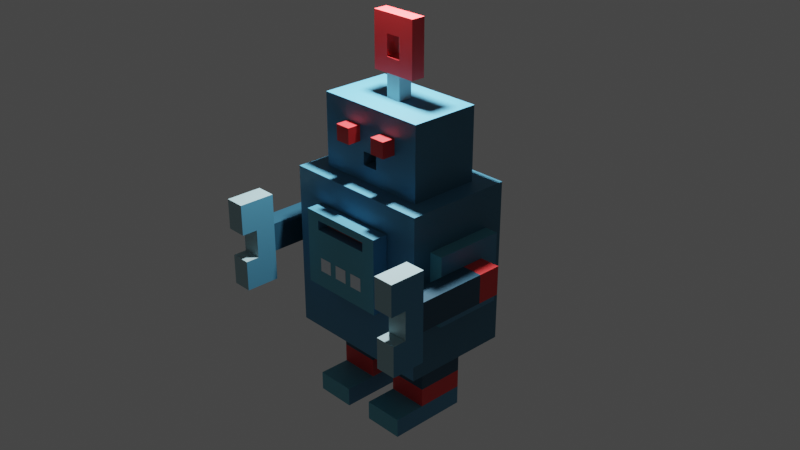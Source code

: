 # Source: Robot.blend  (saved by Blender 3.4.6; exported with 4.5.12 LTS)
import bpy
from mathutils import Matrix  # noqa: F401  (used for matrix-valued properties, if any)

bpy.ops.wm.read_factory_settings(use_empty=True)
scene = bpy.context.scene
scene.name = 'Scene'

# ---- collections
col_collection = bpy.data.collections.new('Collection'); scene.collection.children.link(col_collection)
col_robot = bpy.data.collections.new('Robot'); scene.collection.children.link(col_robot)
col_arms = bpy.data.collections.new('Arms'); scene.collection.children.link(col_arms)

# ---- materials (node trees are filled in below, after node groups)
mat_material_005 = bpy.data.materials.new('Material.005')
mat_material_005.use_transparent_shadow = False
mat_material_002 = bpy.data.materials.new('Material.002')
mat_material_002.use_transparent_shadow = False
mat_material_003 = bpy.data.materials.new('Material.003')
mat_material_003.use_transparent_shadow = False
mat_material_008 = bpy.data.materials.new('Material.008')
mat_material_008.use_transparent_shadow = False
mat_material_007 = bpy.data.materials.new('Material.007')
mat_material_007.use_transparent_shadow = False
mat_material_006 = bpy.data.materials.new('Material.006')
mat_material_006.use_transparent_shadow = False
mat_material_001 = bpy.data.materials.new('Material.001')
mat_material_001.use_transparent_shadow = False
mat_material_004 = bpy.data.materials.new('Material.004')
mat_material_004.use_transparent_shadow = False
mat_material_009 = bpy.data.materials.new('Material.009')
mat_material_009.use_transparent_shadow = False

# ---- material node trees
mat_material_005.use_nodes = True; mat_material_005.node_tree.nodes.clear()
_N = mat_material_005.node_tree.nodes; _L = mat_material_005.node_tree.links
n0 = _N.new('ShaderNodeBsdfPrincipled'); n0.name = 'Principled BSDF'; n0.location = (10, 300)
n0.distribution = 'GGX'
n0.subsurface_method = 'RANDOM_WALK_SKIN'
n0.inputs[0].default_value = (0.7529, 0.0331, 0.0356, 1.0)
n0.inputs[3].default_value = 1.45
n0.inputs[27].default_value = (0.0, 0.0, 0.0, 1.0)
n0.inputs[28].default_value = 1.0
n1 = _N.new('ShaderNodeOutputMaterial'); n1.name = 'Material Output'; n1.location = (300, 300)
_L.new(n0.outputs[0], n1.inputs[0])
n1.is_active_output = True
mat_material_002.use_nodes = True; mat_material_002.node_tree.nodes.clear()
_N = mat_material_002.node_tree.nodes; _L = mat_material_002.node_tree.links
n0 = _N.new('ShaderNodeBsdfPrincipled'); n0.name = 'Principled BSDF'; n0.location = (10, 300)
n0.distribution = 'GGX'
n0.subsurface_method = 'RANDOM_WALK_SKIN'
n0.inputs[0].default_value = (0.06848, 0.2582, 0.4072, 1.0)
n0.inputs[3].default_value = 1.45
n0.inputs[27].default_value = (0.0, 0.0, 0.0, 1.0)
n0.inputs[28].default_value = 1.0
n1 = _N.new('ShaderNodeOutputMaterial'); n1.name = 'Material Output'; n1.location = (300, 300)
_L.new(n0.outputs[0], n1.inputs[0])
n1.is_active_output = True
mat_material_003.use_nodes = True; mat_material_003.node_tree.nodes.clear()
_N = mat_material_003.node_tree.nodes; _L = mat_material_003.node_tree.links
n0 = _N.new('ShaderNodeBsdfPrincipled'); n0.name = 'Principled BSDF'; n0.location = (10, 300)
n0.distribution = 'GGX'
n0.subsurface_method = 'RANDOM_WALK_SKIN'
n0.inputs[0].default_value = (0.3372, 0.5149, 0.5583, 1.0)
n0.inputs[3].default_value = 1.45
n0.inputs[27].default_value = (0.0, 0.0, 0.0, 1.0)
n0.inputs[28].default_value = 1.0
n1 = _N.new('ShaderNodeOutputMaterial'); n1.name = 'Material Output'; n1.location = (300, 300)
_L.new(n0.outputs[0], n1.inputs[0])
n1.is_active_output = True
mat_material_008.use_nodes = True; mat_material_008.node_tree.nodes.clear()
_N = mat_material_008.node_tree.nodes; _L = mat_material_008.node_tree.links
n0 = _N.new('ShaderNodeBsdfPrincipled'); n0.name = 'Principled BSDF'; n0.location = (10, 300)
n0.distribution = 'GGX'
n0.subsurface_method = 'RANDOM_WALK_SKIN'
n0.inputs[0].default_value = (0.04374, 0.1714, 0.2623, 1.0)
n0.inputs[3].default_value = 1.45
n0.inputs[27].default_value = (0.0, 0.0, 0.0, 1.0)
n0.inputs[28].default_value = 1.0
n1 = _N.new('ShaderNodeOutputMaterial'); n1.name = 'Material Output'; n1.location = (300, 300)
_L.new(n0.outputs[0], n1.inputs[0])
n1.is_active_output = True
mat_material_007.use_nodes = True; mat_material_007.node_tree.nodes.clear()
_N = mat_material_007.node_tree.nodes; _L = mat_material_007.node_tree.links
n0 = _N.new('ShaderNodeBsdfPrincipled'); n0.name = 'Principled BSDF'; n0.location = (10, 300)
n0.distribution = 'GGX'
n0.subsurface_method = 'RANDOM_WALK_SKIN'
n0.inputs[0].default_value = (0.1046, 0.402, 0.4969, 1.0)
n0.inputs[3].default_value = 1.45
n0.inputs[27].default_value = (0.0, 0.0, 0.0, 1.0)
n0.inputs[28].default_value = 1.0
n1 = _N.new('ShaderNodeOutputMaterial'); n1.name = 'Material Output'; n1.location = (300, 300)
_L.new(n0.outputs[0], n1.inputs[0])
n1.is_active_output = True
mat_material_006.use_nodes = True; mat_material_006.node_tree.nodes.clear()
_N = mat_material_006.node_tree.nodes; _L = mat_material_006.node_tree.links
n0 = _N.new('ShaderNodeBsdfPrincipled'); n0.name = 'Principled BSDF'; n0.location = (10, 300)
n0.distribution = 'GGX'
n0.subsurface_method = 'RANDOM_WALK_SKIN'
n0.inputs[0].default_value = (0.06848, 0.2582, 0.4072, 1.0)
n0.inputs[3].default_value = 1.45
n0.inputs[27].default_value = (0.0, 0.0, 0.0, 1.0)
n0.inputs[28].default_value = 1.0
n1 = _N.new('ShaderNodeOutputMaterial'); n1.name = 'Material Output'; n1.location = (300, 300)
_L.new(n0.outputs[0], n1.inputs[0])
n1.is_active_output = True
mat_material_001.use_nodes = True; mat_material_001.node_tree.nodes.clear()
_N = mat_material_001.node_tree.nodes; _L = mat_material_001.node_tree.links
n0 = _N.new('ShaderNodeBsdfPrincipled'); n0.name = 'Principled BSDF'; n0.location = (10, 300)
n0.distribution = 'GGX'
n0.subsurface_method = 'RANDOM_WALK_SKIN'
n0.inputs[0].default_value = (0.016, 0.08022, 0.1356, 1.0)
n0.inputs[3].default_value = 1.45
n0.inputs[27].default_value = (0.0, 0.0, 0.0, 1.0)
n0.inputs[28].default_value = 1.0
n1 = _N.new('ShaderNodeOutputMaterial'); n1.name = 'Material Output'; n1.location = (300, 300)
_L.new(n0.outputs[0], n1.inputs[0])
n1.is_active_output = True
mat_material_004.use_nodes = True; mat_material_004.node_tree.nodes.clear()
_N = mat_material_004.node_tree.nodes; _L = mat_material_004.node_tree.links
n0 = _N.new('ShaderNodeBsdfPrincipled'); n0.name = 'Principled BSDF'; n0.location = (10, 300)
n0.distribution = 'GGX'
n0.subsurface_method = 'RANDOM_WALK_SKIN'
n0.inputs[0].default_value = (0.3372, 0.5149, 0.5583, 1.0)
n0.inputs[3].default_value = 1.45
n0.inputs[27].default_value = (0.0, 0.0, 0.0, 1.0)
n0.inputs[28].default_value = 1.0
n1 = _N.new('ShaderNodeOutputMaterial'); n1.name = 'Material Output'; n1.location = (300, 300)
_L.new(n0.outputs[0], n1.inputs[0])
n1.is_active_output = True
mat_material_009.use_nodes = True; mat_material_009.node_tree.nodes.clear()
_N = mat_material_009.node_tree.nodes; _L = mat_material_009.node_tree.links
n0 = _N.new('ShaderNodeBsdfPrincipled'); n0.name = 'Principled BSDF'; n0.location = (10, 300)
n0.distribution = 'GGX'
n0.subsurface_method = 'RANDOM_WALK_SKIN'
n0.inputs[3].default_value = 1.45
n0.inputs[27].default_value = (0.0, 0.0, 0.0, 1.0)
n0.inputs[28].default_value = 1.0
n1 = _N.new('ShaderNodeOutputMaterial'); n1.name = 'Material Output'; n1.location = (300, 300)
_L.new(n0.outputs[0], n1.inputs[0])
n1.is_active_output = True

# ---- world
world_world = bpy.data.worlds.new('World'); scene.world = world_world
world_world.use_nodes = True; world_world.node_tree.nodes.clear()
_N = world_world.node_tree.nodes; _L = world_world.node_tree.links
n0 = _N.new('ShaderNodeOutputWorld'); n0.name = 'World Output'; n0.location = (300, 300)
n1 = _N.new('ShaderNodeBackground'); n1.name = 'Background'; n1.location = (10, 300)
n1.inputs[0].default_value = (0.05088, 0.05088, 0.05088, 1.0)
_L.new(n1.outputs[0], n0.inputs[0])
n0.is_active_output = True
world_world.color = (0.05088, 0.05088, 0.05088)
world_world.use_sun_shadow = False
world_world.sun_shadow_jitter_overblur = 0.0

# ---- cameras
cam_camera = bpy.data.cameras.new('Camera')
cam_camera.clip_end = 100.0
cam_camera.ortho_scale = 7.314

# ---- lights
light_light = bpy.data.lights.new('Light', 'POINT')
light_light.transmission_factor = 0.0
light_light.energy = 1000.0
light_light.shadow_soft_size = 0.1
light_light.shadow_maximum_resolution = 0.006
light_light.use_absolute_resolution = True

# ---- meshes
me_cube = bpy.data.meshes.new('Cube')
me_cube.from_pydata([(0.1355, 0.2014, 1.0), (1.0, 1.0, -1.0), (0.1355, -0.2014, 1.0), (0.1408, -1.0, -0.5422), (-0.1355, 0.2014, 1.0), (-1.0, 1.0, -1.0), (-0.1355, -0.2014, 1.0), (-0.1408, -1.0, -0.5422), (0.1408, -1.0, -0.1806), (-0.1408, -1.0, -0.1806), (1.0, 1.0, 1.0), (-1.0, 1.0, 1.0), (0.1355, -0.2014, 1.622), (-0.1355, -0.2014, 1.622), (0.1355, 0.2014, 1.622), (-0.1355, 0.2014, 1.622), (0.1355, -0.2014, 1.622), (-0.1355, -0.2014, 1.622), (0.1355, 0.2014, 1.622), (-0.1355, 0.2014, 1.622), (0.409, -0.2014, 1.622), (0.1381, -0.2014, 1.622), (0.409, 0.2014, 1.622), (0.1381, 0.2014, 1.622), (-0.4119, -0.2014, 1.622), (-0.4119, 0.2014, 1.622), (-0.1383, -0.2014, 1.622), (-0.1383, 0.2014, 1.622), (0.1355, 0.2014, 2.027), (0.1355, -0.2014, 2.027), (-0.1355, -0.2014, 2.027), (-0.1355, 0.2014, 2.027), (0.409, 0.2014, 2.027), (0.409, -0.2014, 2.027), (0.1381, -0.2014, 2.027), (0.1381, 0.2014, 2.027), (-0.4119, -0.2014, 2.027), (-0.4119, 0.2014, 2.027), (-0.1383, -0.2014, 2.027), (-0.1383, 0.2014, 2.027), (0.1355, 0.2014, 2.59), (0.1355, -0.2014, 2.59), (-0.1355, -0.2014, 2.59), (-0.1355, 0.2014, 2.59), (0.409, 0.2014, 2.59), (0.409, -0.2014, 2.59), (-0.4119, -0.2014, 2.59), (-0.4119, 0.2014, 2.59), (0.1355, 0.2014, 3.1), (0.1355, -0.2014, 3.1), (-0.1355, -0.2014, 3.1), (-0.1355, 0.2014, 3.1), (0.409, 0.2014, 3.1), (0.409, -0.2014, 3.1), (-0.4119, -0.2014, 3.1), (-0.4119, 0.2014, 3.1), (-1.0, -1.0, -1.0), (-1.0, -1.0, 1.0), (1.0, -1.0, 1.0), (1.0, -1.0, -1.0), (-0.1408, -0.569, -0.5422), (-0.1408, -0.569, -0.1806), (0.1408, -0.569, -0.1806), (0.1408, -0.569, -0.5422)], [], [(4, 6, 13, 15), (8, 9, 61, 62), (56, 57, 11, 5), (5, 1, 59, 56), (1, 10, 58, 59), (5, 11, 10, 1), (58, 10, 11, 57), (14, 15, 19, 18), (6, 2, 12, 13), (0, 4, 15, 14), (2, 0, 14, 12), (18, 19, 23, 22), (12, 14, 18, 16), (15, 13, 17, 19), (13, 12, 16, 17), (22, 23, 21, 20), (26, 21, 34, 38), (17, 21, 26, 24), (17, 16, 20, 21), (25, 24, 26, 27), (18, 22, 32, 28), (23, 19, 25, 27), (23, 27, 39, 35), (37, 31, 43, 47), (31, 30, 42, 43), (34, 35, 39, 38), (21, 23, 35, 34), (27, 26, 38, 39), (20, 16, 29, 33), (17, 24, 36, 30), (16, 18, 28, 29), (25, 19, 31, 37), (19, 17, 30, 31), (22, 20, 33, 32), (24, 25, 37, 36), (42, 46, 54, 50), (43, 42, 50, 51), (36, 37, 47, 46), (28, 32, 44, 40), (32, 33, 45, 44), (29, 28, 40, 41), (30, 36, 46, 42), (33, 29, 41, 45), (49, 48, 52, 53), (51, 50, 54, 55), (45, 41, 49, 53), (44, 45, 53, 52), (41, 40, 48, 49), (47, 43, 51, 55), (46, 47, 55, 54), (40, 44, 52, 48), (42, 41, 49, 50), (49, 48, 51, 50), (51, 48, 40, 43), (40, 41, 42, 43), (7, 9, 57, 56), (8, 3, 59, 58), (9, 8, 58, 57), (3, 7, 56, 59), (63, 62, 61, 60), (9, 7, 60, 61), (7, 3, 63, 60), (3, 8, 62, 63)])
me_cube.polygons.foreach_set('material_index', [2, 3, 3, 0, 3, 1, 1, 0, 2, 2, 2, 0, 0, 0, 0, 0, 0, 0, 0, 0, 0, 0, 0, 0, 0, 0, 0, 0, 0, 0, 0, 0, 0, 0, 0, 0, 0, 0, 0, 0, 0, 0, 0, 0, 0, 0, 0, 0, 0, 0, 0, 0, 0, 0, 0, 1, 1, 1, 1, 3, 3, 3, 3])
_uv = me_cube.uv_layers.new(name='UVMap')
_uv.uv.foreach_set('vector', [0.7752, 0.5998, 0.7752, 0.6502, 0.7752, 0.6502, 0.7752, 0.5998, 0.5275, 0.8475, 0.5275, 0.9025, 0.5275, 0.9025, 0.5275, 0.8475, 0.375, 0.0, 0.625, 0.0, 0.625, 0.25, 0.375, 0.25, 0.125, 0.5, 0.375, 0.5, 0.375, 0.75, 0.125, 0.75, 0.375, 0.5, 0.625, 0.5, 0.625, 0.75, 0.375, 0.75, 0.375, 0.25, 0.625, 0.25, 0.625, 0.5, 0.375, 0.5, 0.625, 0.75, 0.625, 0.5, 0.625, 0.25, 0.625, 0.0, 0.7248, 0.5998, 0.7752, 0.5998, 0.7752, 0.5998, 0.7248, 0.5998, 0.7752, 0.6502, 0.7248, 0.6502, 0.7248, 0.6502, 0.7752, 0.6502, 0.7248, 0.5998, 0.7752, 0.5998, 0.7752, 0.5998, 0.7248, 0.5998, 0.7248, 0.6502, 0.7248, 0.5998, 0.7248, 0.5998, 0.7248, 0.6502, 0.7248, 0.5998, 0.7752, 0.5998, 0.7752, 0.5998, 0.7248, 0.5998, 0.7248, 0.6502, 0.7248, 0.5998, 0.7248, 0.5998, 0.7248, 0.6502, 0.7752, 0.5998, 0.7752, 0.6502, 0.7752, 0.6502, 0.7752, 0.5998, 0.7752, 0.6502, 0.7248, 0.6502, 0.7248, 0.6502, 0.7752, 0.6502, 0.7248, 0.5998, 0.7752, 0.5998, 0.7752, 0.6502, 0.7248, 0.6502, 0.7752, 0.6502, 0.7752, 0.6502, 0.7752, 0.6502, 0.7752, 0.6502, 0.7752, 0.6502, 0.7752, 0.6502, 0.7752, 0.6502, 0.7752, 0.6502, 0.7752, 0.6502, 0.7248, 0.6502, 0.7248, 0.6502, 0.7752, 0.6502, 0.7752, 0.5998, 0.7752, 0.6502, 0.7752, 0.6502, 0.7752, 0.5998, 0.7248, 0.5998, 0.7248, 0.5998, 0.7248, 0.5998, 0.7248, 0.5998, 0.7752, 0.5998, 0.7752, 0.5998, 0.7752, 0.5998, 0.7752, 0.5998, 0.7752, 0.5998, 0.7752, 0.5998, 0.7752, 0.5998, 0.7752, 0.5998, 0.7752, 0.5998, 0.7752, 0.5998, 0.7752, 0.5998, 0.7752, 0.5998, 0.7752, 0.5998, 0.7752, 0.6502, 0.7752, 0.6502, 0.7752, 0.5998, 0.7752, 0.6502, 0.7752, 0.5998, 0.7752, 0.5998, 0.7752, 0.6502, 0.7752, 0.6502, 0.7752, 0.5998, 0.7752, 0.5998, 0.7752, 0.6502, 0.7752, 0.5998, 0.7752, 0.6502, 0.7752, 0.6502, 0.7752, 0.5998, 0.7248, 0.6502, 0.7248, 0.6502, 0.7248, 0.6502, 0.7248, 0.6502, 0.7752, 0.6502, 0.7752, 0.6502, 0.7752, 0.6502, 0.7752, 0.6502, 0.7248, 0.6502, 0.7248, 0.5998, 0.7248, 0.5998, 0.7248, 0.6502, 0.7752, 0.5998, 0.7752, 0.5998, 0.7752, 0.5998, 0.7752, 0.5998, 0.7752, 0.5998, 0.7752, 0.6502, 0.7752, 0.6502, 0.7752, 0.5998, 0.7248, 0.5998, 0.7248, 0.6502, 0.7248, 0.6502, 0.7248, 0.5998, 0.7752, 0.6502, 0.7752, 0.5998, 0.7752, 0.5998, 0.7752, 0.6502, 0.7752, 0.6502, 0.7752, 0.6502, 0.7752, 0.6502, 0.7752, 0.6502, 0.7752, 0.5998, 0.7752, 0.6502, 0.7752, 0.6502, 0.7752, 0.5998, 0.7752, 0.6502, 0.7752, 0.5998, 0.7752, 0.5998, 0.7752, 0.6502, 0.7248, 0.5998, 0.7248, 0.5998, 0.7248, 0.5998, 0.7248, 0.5998, 0.7248, 0.5998, 0.7248, 0.6502, 0.7248, 0.6502, 0.7248, 0.5998, 0.7248, 0.6502, 0.7248, 0.5998, 0.7248, 0.5998, 0.7248, 0.6502, 0.7752, 0.6502, 0.7752, 0.6502, 0.7752, 0.6502, 0.7752, 0.6502, 0.7248, 0.6502, 0.7248, 0.6502, 0.7248, 0.6502, 0.7248, 0.6502, 0.7248, 0.6502, 0.7248, 0.5998, 0.7248, 0.5998, 0.7248, 0.6502, 0.7752, 0.5998, 0.7752, 0.6502, 0.7752, 0.6502, 0.7752, 0.5998, 0.7248, 0.6502, 0.7248, 0.6502, 0.7248, 0.6502, 0.7248, 0.6502, 0.7248, 0.5998, 0.7248, 0.6502, 0.7248, 0.6502, 0.7248, 0.5998, 0.7248, 0.6502, 0.7248, 0.5998, 0.7248, 0.5998, 0.7248, 0.6502, 0.7752, 0.5998, 0.7752, 0.5998, 0.7752, 0.5998, 0.7752, 0.5998, 0.7752, 0.6502, 0.7752, 0.5998, 0.7752, 0.5998, 0.7752, 0.6502, 0.7248, 0.5998, 0.7248, 0.5998, 0.7248, 0.5998, 0.7248, 0.5998, 0.0, 0.0, 0.0, 0.0, 0.0, 0.0, 0.0, 0.0, 0.7248, 0.6502, 0.7248, 0.5998, 0.0, 0.0, 0.7752, 0.6502, 0.0, 0.0, 0.0, 0.0, 0.0, 0.0, 0.0, 0.0, 0.7248, 0.5998, 0.7248, 0.6502, 0.7752, 0.6502, 0.7752, 0.5998, 0.4725, 0.9025, 0.5275, 0.9025, 0.625, 1.0, 0.375, 1.0, 0.5275, 0.8475, 0.4725, 0.8475, 0.375, 0.75, 0.625, 0.75, 0.5275, 0.9025, 0.5275, 0.8475, 0.625, 0.75, 0.625, 1.0, 0.4725, 0.8475, 0.4725, 0.9025, 0.375, 1.0, 0.375, 0.75, 0.4725, 0.8475, 0.5275, 0.8475, 0.5275, 0.9025, 0.4725, 0.9025, 0.5275, 0.9025, 0.4725, 0.9025, 0.4725, 0.9025, 0.5275, 0.9025, 0.4725, 0.9025, 0.4725, 0.8475, 0.4725, 0.8475, 0.4725, 0.9025, 0.4725, 0.8475, 0.5275, 0.8475, 0.5275, 0.8475, 0.4725, 0.8475])
me_cube.materials.append(mat_material_005)
me_cube.materials.append(mat_material_002)
me_cube.materials.append(mat_material_003)
me_cube.materials.append(mat_material_008)
me_cube.materials.append(None)
me_cube.use_mirror_vertex_groups = False
me_cube.update()
me_cube_002 = bpy.data.meshes.new('Cube.002')
me_cube_002.from_pydata([(1.0, 1.0, 1.0), (1.0, 1.0, -1.0), (1.0, -1.0, 1.0), (1.0, -1.0, -1.0), (-1.0, 1.0, 1.0), (-1.0, 1.0, -1.0), (-1.0, -1.0, 1.0), (-1.0, -1.0, -1.0)], [], [(0, 4, 6, 2), (3, 2, 6, 7), (7, 6, 4, 5), (5, 1, 3, 7), (1, 0, 2, 3), (5, 4, 0, 1)])
me_cube_002.polygons.foreach_set('material_index', [0, 0, 1, 0, 1, 0])
_uv = me_cube_002.uv_layers.new(name='UVMap')
_uv.uv.foreach_set('vector', [0.625, 0.5, 0.875, 0.5, 0.875, 0.75, 0.625, 0.75, 0.375, 0.75, 0.625, 0.75, 0.625, 1.0, 0.375, 1.0, 0.375, 0.0, 0.625, 0.0, 0.625, 0.25, 0.375, 0.25, 0.125, 0.5, 0.375, 0.5, 0.375, 0.75, 0.125, 0.75, 0.375, 0.5, 0.625, 0.5, 0.625, 0.75, 0.375, 0.75, 0.375, 0.25, 0.625, 0.25, 0.625, 0.5, 0.375, 0.5])
me_cube_002.materials.append(mat_material_002)
me_cube_002.materials.append(mat_material_008)
me_cube_002.use_mirror_vertex_groups = False
me_cube_002.update()
me_cube_007 = bpy.data.meshes.new('Cube.007')
me_cube_007.from_pydata([(-1.0, -1.0, -1.0), (-0.7944, -0.6771, 1.0), (-1.0, 1.0, -1.0), (-0.7944, 0.6771, 1.0), (1.0, -1.0, -1.0), (1.0, -1.0, 1.0), (1.0, 1.0, -1.0), (1.0, 1.0, 1.0), (-0.02057, 1.0, -1.0), (-0.5469, 0.6771, 1.0), (-0.02057, -1.0, -1.0), (-0.5469, -0.6771, 1.0), (-1.0, -1.0, 1.0), (-1.0, 1.0, 1.0), (-0.02057, -1.0, 1.0), (-0.02057, 1.0, 1.0), (-0.7944, -0.6771, -0.3942), (-0.7944, 0.6771, -0.3942), (-0.5469, -0.6771, -0.3942), (-0.5469, 0.6771, -0.3942)], [], [(0, 12, 13, 2), (8, 15, 7, 6), (6, 7, 5, 4), (10, 14, 12, 0), (8, 6, 4, 10), (11, 9, 19, 18), (7, 15, 14, 5), (2, 8, 10, 0), (4, 5, 14, 10), (2, 13, 15, 8), (1, 3, 13, 12), (11, 1, 12, 14), (3, 9, 15, 13), (9, 11, 14, 15), (19, 17, 16, 18), (1, 11, 18, 16), (9, 3, 17, 19), (3, 1, 16, 17)])
me_cube_007.polygons.foreach_set('material_index', [2, 2, 2, 2, 0, 2, 0, 0, 2, 2, 0, 0, 0, 0, 1, 2, 2, 2])
_uv = me_cube_007.uv_layers.new(name='UVMap')
_uv.uv.foreach_set('vector', [0.375, 0.0, 0.625, 0.0, 0.625, 0.25, 0.375, 0.25, 0.375, 0.3724, 0.625, 0.3724, 0.625, 0.5, 0.375, 0.5, 0.375, 0.5, 0.625, 0.5, 0.625, 0.75, 0.375, 0.75, 0.375, 0.8776, 0.625, 0.8776, 0.625, 1.0, 0.375, 1.0, 0.2474, 0.5, 0.375, 0.5, 0.375, 0.75, 0.2474, 0.75, 0.7929, 0.7096, 0.7929, 0.5404, 0.7929, 0.5404, 0.7929, 0.7096, 0.625, 0.5, 0.7526, 0.5, 0.7526, 0.75, 0.625, 0.75, 0.125, 0.5, 0.2474, 0.5, 0.2474, 0.75, 0.125, 0.75, 0.375, 0.75, 0.625, 0.75, 0.625, 0.8776, 0.375, 0.8776, 0.375, 0.25, 0.625, 0.25, 0.625, 0.3724, 0.375, 0.3724, 0.8346, 0.7096, 0.8346, 0.5404, 0.875, 0.5, 0.875, 0.75, 0.7929, 0.7096, 0.8346, 0.7096, 0.875, 0.75, 0.7526, 0.75, 0.8346, 0.5404, 0.7929, 0.5404, 0.7526, 0.5, 0.875, 0.5, 0.7929, 0.5404, 0.7929, 0.7096, 0.7526, 0.75, 0.7526, 0.5, 0.7929, 0.5404, 0.8346, 0.5404, 0.8346, 0.7096, 0.7929, 0.7096, 0.8346, 0.7096, 0.7929, 0.7096, 0.7929, 0.7096, 0.8346, 0.7096, 0.7929, 0.5404, 0.8346, 0.5404, 0.8346, 0.5404, 0.7929, 0.5404, 0.8346, 0.5404, 0.8346, 0.7096, 0.8346, 0.7096, 0.8346, 0.5404])
me_cube_007.materials.append(mat_material_007)
me_cube_007.materials.append(mat_material_005)
me_cube_007.materials.append(mat_material_006)
me_cube_007.update()
me_cube_009 = bpy.data.meshes.new('Cube.009')
me_cube_009.from_pydata([(-1.0, -1.0, -1.0), (-1.0, -1.0, 1.0), (-1.0, 1.0, -1.0), (-1.0, 1.0, 1.0), (1.0, -1.0, -1.0), (1.0, -1.0, 1.0), (1.0, 1.0, -1.0), (1.0, 1.0, 1.0)], [], [(0, 1, 3, 2), (2, 3, 7, 6), (6, 7, 5, 4), (4, 5, 1, 0), (2, 6, 4, 0), (7, 3, 1, 5)])
_uv = me_cube_009.uv_layers.new(name='UVMap')
_uv.uv.foreach_set('vector', [0.375, 0.0, 0.625, 0.0, 0.625, 0.25, 0.375, 0.25, 0.375, 0.25, 0.625, 0.25, 0.625, 0.5, 0.375, 0.5, 0.375, 0.5, 0.625, 0.5, 0.625, 0.75, 0.375, 0.75, 0.375, 0.75, 0.625, 0.75, 0.625, 1.0, 0.375, 1.0, 0.125, 0.5, 0.375, 0.5, 0.375, 0.75, 0.125, 0.75, 0.625, 0.5, 0.875, 0.5, 0.875, 0.75, 0.625, 0.75])
me_cube_009.materials.append(mat_material_005)
me_cube_009.update()
me_cube_010 = bpy.data.meshes.new('Cube.010')
me_cube_010.from_pydata([(-1.0, -1.0, -1.0), (-1.0, -1.0, 1.0), (-1.0, 1.0, -1.0), (-1.0, 1.0, 1.0), (1.0, -1.0, -1.0), (1.0, -1.0, 1.0), (1.0, 1.0, -1.0), (1.0, 1.0, 1.0)], [], [(0, 1, 3, 2), (2, 3, 7, 6), (6, 7, 5, 4), (4, 5, 1, 0), (2, 6, 4, 0), (7, 3, 1, 5)])
_uv = me_cube_010.uv_layers.new(name='UVMap')
_uv.uv.foreach_set('vector', [0.375, 0.0, 0.625, 0.0, 0.625, 0.25, 0.375, 0.25, 0.375, 0.25, 0.625, 0.25, 0.625, 0.5, 0.375, 0.5, 0.375, 0.5, 0.625, 0.5, 0.625, 0.75, 0.375, 0.75, 0.375, 0.75, 0.625, 0.75, 0.625, 1.0, 0.375, 1.0, 0.125, 0.5, 0.375, 0.5, 0.375, 0.75, 0.125, 0.75, 0.625, 0.5, 0.875, 0.5, 0.875, 0.75, 0.625, 0.75])
me_cube_010.materials.append(mat_material_005)
me_cube_010.update()
me_cube_017 = bpy.data.meshes.new('Cube.017')
me_cube_017.from_pydata([(-1.0, -1.0, -1.0), (-1.0, -1.0, 1.0), (-1.0, 1.0, -1.0), (-1.0, 1.0, 1.0), (1.0, -1.0, -1.0), (1.0, -1.0, 1.0), (1.0, 1.0, -1.0), (1.0, 1.0, 1.0), (-1.0, -1.0, -0.07033), (-1.0, -1.0, 0.4632), (-1.0, 1.0, 0.4632), (-1.0, 1.0, -0.07033), (1.0, 1.0, 0.4632), (1.0, 1.0, -0.07033), (1.0, -1.0, 0.4632), (1.0, -1.0, -0.07033), (-1.0, -2.309, 0.4632), (-1.0, -2.309, 1.0), (1.0, -2.309, 1.0), (1.0, -2.309, 0.4632)], [], [(9, 1, 3, 10), (10, 3, 7, 12), (12, 7, 5, 14), (14, 5, 18, 19), (2, 6, 4, 0), (7, 3, 1, 5), (4, 15, 8, 0), (15, 14, 9, 8), (6, 13, 15, 4), (13, 12, 14, 15), (2, 11, 13, 6), (11, 10, 12, 13), (0, 8, 11, 2), (8, 9, 10, 11), (19, 18, 17, 16), (1, 9, 16, 17), (9, 14, 19, 16), (5, 1, 17, 18)])
me_cube_017.polygons.foreach_set('material_index', [2, 2, 2, 2, 0, 3, 0, 1, 0, 1, 0, 1, 0, 1, 3, 2, 3, 3])
_uv = me_cube_017.uv_layers.new(name='UVMap')
_uv.uv.foreach_set('vector', [0.5432, 0.0, 0.625, 0.0, 0.625, 0.25, 0.5432, 0.25, 0.5432, 0.25, 0.625, 0.25, 0.625, 0.5, 0.5432, 0.5, 0.5432, 0.5, 0.625, 0.5, 0.625, 0.75, 0.5432, 0.75, 0.5432, 0.75, 0.625, 0.75, 0.625, 0.75, 0.5432, 0.75, 0.125, 0.5, 0.375, 0.5, 0.375, 0.75, 0.125, 0.75, 0.625, 0.5, 0.875, 0.5, 0.875, 0.75, 0.625, 0.75, 0.375, 0.75, 0.4599, 0.75, 0.4599, 1.0, 0.375, 1.0, 0.4599, 0.75, 0.5432, 0.75, 0.5432, 1.0, 0.4599, 1.0, 0.375, 0.5, 0.4599, 0.5, 0.4599, 0.75, 0.375, 0.75, 0.4599, 0.5, 0.5432, 0.5, 0.5432, 0.75, 0.4599, 0.75, 0.375, 0.25, 0.4599, 0.25, 0.4599, 0.5, 0.375, 0.5, 0.4599, 0.25, 0.5432, 0.25, 0.5432, 0.5, 0.4599, 0.5, 0.375, 0.0, 0.4599, 0.0, 0.4599, 0.25, 0.375, 0.25, 0.4599, 0.0, 0.5432, 0.0, 0.5432, 0.25, 0.4599, 0.25, 0.5432, 0.75, 0.625, 0.75, 0.625, 1.0, 0.5432, 1.0, 0.625, 0.0, 0.5432, 0.0, 0.5432, 0.0, 0.625, 0.0, 0.5432, 1.0, 0.5432, 0.75, 0.5432, 0.75, 0.5432, 1.0, 0.625, 0.75, 0.875, 0.75, 0.875, 0.75, 0.625, 0.75])
me_cube_017.materials.append(mat_material_001)
me_cube_017.materials.append(mat_material_005)
me_cube_017.materials.append(mat_material_002)
me_cube_017.materials.append(mat_material_007)
me_cube_017.update()
me_cube_020 = bpy.data.meshes.new('Cube.020')
me_cube_020.from_pydata([(-1.0, -1.0, -1.0), (-1.0, -1.0, 1.0), (-1.0, 1.0, -1.0), (-1.0, 1.0, 1.0), (1.0, -1.0, -1.0), (1.0, -1.0, 1.0), (1.0, 1.0, -1.0), (1.0, 1.0, 1.0), (-1.0, -1.0, -0.07033), (-1.0, -1.0, 0.4632), (-1.0, 1.0, 0.4632), (-1.0, 1.0, -0.07033), (1.0, 1.0, 0.4632), (1.0, 1.0, -0.07033), (1.0, -1.0, 0.4632), (1.0, -1.0, -0.07033), (-1.0, -2.309, 0.4632), (-1.0, -2.309, 1.0), (1.0, -2.309, 1.0), (1.0, -2.309, 0.4632)], [], [(9, 1, 3, 10), (10, 3, 7, 12), (12, 7, 5, 14), (14, 5, 18, 19), (2, 6, 4, 0), (7, 3, 1, 5), (4, 15, 8, 0), (15, 14, 9, 8), (6, 13, 15, 4), (13, 12, 14, 15), (2, 11, 13, 6), (11, 10, 12, 13), (0, 8, 11, 2), (8, 9, 10, 11), (19, 18, 17, 16), (1, 9, 16, 17), (9, 14, 19, 16), (5, 1, 17, 18)])
me_cube_020.polygons.foreach_set('material_index', [2, 2, 2, 2, 0, 3, 0, 1, 0, 1, 0, 1, 0, 1, 3, 2, 3, 3])
_uv = me_cube_020.uv_layers.new(name='UVMap')
_uv.uv.foreach_set('vector', [0.5432, 0.0, 0.625, 0.0, 0.625, 0.25, 0.5432, 0.25, 0.5432, 0.25, 0.625, 0.25, 0.625, 0.5, 0.5432, 0.5, 0.5432, 0.5, 0.625, 0.5, 0.625, 0.75, 0.5432, 0.75, 0.5432, 0.75, 0.625, 0.75, 0.625, 0.75, 0.5432, 0.75, 0.125, 0.5, 0.375, 0.5, 0.375, 0.75, 0.125, 0.75, 0.625, 0.5, 0.875, 0.5, 0.875, 0.75, 0.625, 0.75, 0.375, 0.75, 0.4599, 0.75, 0.4599, 1.0, 0.375, 1.0, 0.4599, 0.75, 0.5432, 0.75, 0.5432, 1.0, 0.4599, 1.0, 0.375, 0.5, 0.4599, 0.5, 0.4599, 0.75, 0.375, 0.75, 0.4599, 0.5, 0.5432, 0.5, 0.5432, 0.75, 0.4599, 0.75, 0.375, 0.25, 0.4599, 0.25, 0.4599, 0.5, 0.375, 0.5, 0.4599, 0.25, 0.5432, 0.25, 0.5432, 0.5, 0.4599, 0.5, 0.375, 0.0, 0.4599, 0.0, 0.4599, 0.25, 0.375, 0.25, 0.4599, 0.0, 0.5432, 0.0, 0.5432, 0.25, 0.4599, 0.25, 0.5432, 0.75, 0.625, 0.75, 0.625, 1.0, 0.5432, 1.0, 0.625, 0.0, 0.5432, 0.0, 0.5432, 0.0, 0.625, 0.0, 0.5432, 1.0, 0.5432, 0.75, 0.5432, 0.75, 0.5432, 1.0, 0.625, 0.75, 0.875, 0.75, 0.875, 0.75, 0.625, 0.75])
me_cube_020.materials.append(mat_material_001)
me_cube_020.materials.append(mat_material_005)
me_cube_020.materials.append(mat_material_002)
me_cube_020.materials.append(mat_material_007)
me_cube_020.update()
me_cube_008 = bpy.data.meshes.new('Cube.008')
me_cube_008.from_pydata([(-1.0, -1.0, -1.0), (-1.0, -1.0, 1.0), (-1.0, 1.0, -1.0), (-1.0, 1.0, 1.0), (1.0, -1.0, -1.0), (1.0, -1.0, 1.0), (1.0, 1.0, -1.0), (1.0, 1.0, 1.0)], [], [(0, 1, 3, 2), (2, 3, 7, 6), (6, 7, 5, 4), (4, 5, 1, 0), (2, 6, 4, 0), (7, 3, 1, 5)])
me_cube_008.polygons.foreach_set('material_index', [0, 0, 0, 0, 0, 1])
_uv = me_cube_008.uv_layers.new(name='UVMap')
_uv.uv.foreach_set('vector', [0.375, 0.0, 0.625, 0.0, 0.625, 0.25, 0.375, 0.25, 0.375, 0.25, 0.625, 0.25, 0.625, 0.5, 0.375, 0.5, 0.375, 0.5, 0.625, 0.5, 0.625, 0.75, 0.375, 0.75, 0.375, 0.75, 0.625, 0.75, 0.625, 1.0, 0.375, 1.0, 0.125, 0.5, 0.375, 0.5, 0.375, 0.75, 0.125, 0.75, 0.625, 0.5, 0.875, 0.5, 0.875, 0.75, 0.625, 0.75])
me_cube_008.materials.append(mat_material_007)
me_cube_008.materials.append(mat_material_002)
me_cube_008.update()
me_cube_011 = bpy.data.meshes.new('Cube.011')
me_cube_011.from_pydata([(-1.0, -1.0, -1.0), (-1.0, -1.0, 1.0), (-1.0, 1.0, -1.0), (-1.0, 1.0, 1.0), (1.0, -1.0, -1.0), (1.0, -1.0, 1.0), (1.0, 1.0, -1.0), (1.0, 1.0, 1.0)], [], [(0, 1, 3, 2), (2, 3, 7, 6), (6, 7, 5, 4), (4, 5, 1, 0), (2, 6, 4, 0), (7, 3, 1, 5)])
me_cube_011.polygons.foreach_set('material_index', [0, 0, 0, 0, 1, 0])
_uv = me_cube_011.uv_layers.new(name='UVMap')
_uv.uv.foreach_set('vector', [0.375, 0.0, 0.625, 0.0, 0.625, 0.25, 0.375, 0.25, 0.375, 0.25, 0.625, 0.25, 0.625, 0.5, 0.375, 0.5, 0.375, 0.5, 0.625, 0.5, 0.625, 0.75, 0.375, 0.75, 0.375, 0.75, 0.625, 0.75, 0.625, 1.0, 0.375, 1.0, 0.125, 0.5, 0.375, 0.5, 0.375, 0.75, 0.125, 0.75, 0.625, 0.5, 0.875, 0.5, 0.875, 0.75, 0.625, 0.75])
me_cube_011.materials.append(mat_material_007)
me_cube_011.materials.append(mat_material_002)
me_cube_011.update()
me_cube_015 = bpy.data.meshes.new('Cube.015')
me_cube_015.from_pydata([(-1.0, -1.0, -1.0), (-1.0, -1.0, 1.0), (-1.0, 1.0, -1.0), (-1.0, 1.0, 1.0), (1.0, -1.0, -1.0), (1.0, -1.0, 1.0), (1.0, 1.0, -1.0), (1.0, 1.0, 1.0), (-1.0, 1.0, -1.445), (-1.0, -1.0, -1.445), (1.0, 1.0, -1.445), (1.0, -1.0, -1.445), (1.0, 3.128, -1.0), (-1.0, 3.128, -1.0), (1.0, 3.128, -1.445), (-1.0, 3.128, -1.445), (-1.0, -3.12, -1.0), (1.0, -3.12, -1.0), (-1.0, -3.12, -1.445), (1.0, -3.12, -1.445), (1.0, 1.0, -1.789), (-1.0, 1.0, -1.789), (1.0, 3.128, -1.789), (-1.0, 3.128, -1.789), (-1.0, -1.0, -1.741), (1.0, -1.0, -1.741), (-1.0, -3.12, -1.741), (1.0, -3.12, -1.741), (-1.0, -1.0, 0.5019), (-1.0, 1.0, 0.5019), (1.0, 1.0, 0.5019), (1.0, -1.0, 0.5019)], [], [(28, 1, 3, 29), (29, 3, 7, 30), (30, 7, 5, 31), (31, 5, 1, 28), (0, 9, 18, 16), (7, 3, 1, 5), (8, 10, 11, 9), (6, 10, 14, 12), (0, 2, 8, 9), (6, 4, 11, 10), (13, 12, 14, 15), (8, 2, 13, 15), (2, 6, 12, 13), (15, 14, 22, 23), (17, 16, 18, 19), (4, 0, 16, 17), (11, 4, 17, 19), (18, 9, 24, 26), (20, 21, 23, 22), (10, 8, 21, 20), (14, 10, 20, 22), (8, 15, 23, 21), (24, 25, 27, 26), (9, 11, 25, 24), (11, 19, 27, 25), (19, 18, 26, 27), (4, 31, 28, 0), (6, 30, 31, 4), (2, 29, 30, 6), (0, 28, 29, 2)])
me_cube_015.polygons.foreach_set('material_index', [0, 3, 3, 3, 1, 3, 2, 1, 1, 1, 2, 1, 2, 2, 2, 2, 1, 1, 2, 2, 1, 1, 2, 2, 1, 2, 0, 0, 0, 0])
_uv = me_cube_015.uv_layers.new(name='UVMap')
_uv.uv.foreach_set('vector', [0.5627, 0.0, 0.625, 0.0, 0.625, 0.25, 0.5627, 0.25, 0.5627, 0.25, 0.625, 0.25, 0.625, 0.5, 0.5627, 0.5, 0.5627, 0.5, 0.625, 0.5, 0.625, 0.75, 0.5627, 0.75, 0.5627, 0.75, 0.625, 0.75, 0.625, 1.0, 0.5627, 1.0, 0.375, 0.0, 0.375, 0.0, 0.375, 0.0, 0.375, 0.0, 0.625, 0.5, 0.875, 0.5, 0.875, 0.75, 0.625, 0.75, 0.125, 0.5, 0.375, 0.5, 0.375, 0.75, 0.125, 0.75, 0.375, 0.5, 0.375, 0.5, 0.375, 0.5, 0.375, 0.5, 0.375, 0.0, 0.375, 0.25, 0.375, 0.25, 0.375, 0.0, 0.375, 0.5, 0.375, 0.75, 0.375, 0.75, 0.375, 0.5, 0.375, 0.25, 0.375, 0.5, 0.375, 0.5, 0.375, 0.25, 0.375, 0.25, 0.375, 0.25, 0.375, 0.25, 0.375, 0.25, 0.375, 0.25, 0.375, 0.5, 0.375, 0.5, 0.375, 0.25, 0.375, 0.25, 0.375, 0.5, 0.375, 0.5, 0.375, 0.25, 0.375, 0.75, 0.375, 1.0, 0.375, 1.0, 0.375, 0.75, 0.375, 0.75, 0.375, 1.0, 0.375, 1.0, 0.375, 0.75, 0.375, 0.75, 0.375, 0.75, 0.375, 0.75, 0.375, 0.75, 0.375, 0.0, 0.375, 0.0, 0.375, 0.0, 0.375, 0.0, 0.375, 0.5, 0.125, 0.5, 0.125, 0.5, 0.375, 0.5, 0.375, 0.5, 0.125, 0.5, 0.125, 0.5, 0.375, 0.5, 0.375, 0.5, 0.375, 0.5, 0.375, 0.5, 0.375, 0.5, 0.375, 0.25, 0.375, 0.25, 0.375, 0.25, 0.375, 0.25, 0.125, 0.75, 0.375, 0.75, 0.375, 0.75, 0.125, 0.75, 0.125, 0.75, 0.375, 0.75, 0.375, 0.75, 0.125, 0.75, 0.375, 0.75, 0.375, 0.75, 0.375, 0.75, 0.375, 0.75, 0.375, 0.75, 0.375, 1.0, 0.375, 1.0, 0.375, 0.75, 0.375, 0.75, 0.5627, 0.75, 0.5627, 1.0, 0.375, 1.0, 0.375, 0.5, 0.5627, 0.5, 0.5627, 0.75, 0.375, 0.75, 0.375, 0.25, 0.5627, 0.25, 0.5627, 0.5, 0.375, 0.5, 0.375, 0.0, 0.5627, 0.0, 0.5627, 0.25, 0.375, 0.25])
me_cube_015.materials.append(mat_material_001)
me_cube_015.materials.append(mat_material_002)
me_cube_015.materials.append(mat_material_004)
me_cube_015.materials.append(mat_material_005)
me_cube_015.update()
me_cube_016 = bpy.data.meshes.new('Cube.016')
me_cube_016.from_pydata([(-1.0, -1.0, -1.0), (-1.0, -1.0, 1.0), (-1.0, 1.0, -1.0), (-1.0, 1.0, 1.0), (1.0, -1.0, -1.0), (1.0, -1.0, 1.0), (1.0, 1.0, -1.0), (1.0, 1.0, 1.0), (-1.0, 1.0, -1.445), (-1.0, -1.0, -1.445), (1.0, 1.0, -1.445), (1.0, -1.0, -1.445), (1.0, 3.128, -1.0), (-1.0, 3.128, -1.0), (1.0, 3.128, -1.445), (-1.0, 3.128, -1.445), (-1.0, -3.12, -1.0), (1.0, -3.12, -1.0), (-1.0, -3.12, -1.445), (1.0, -3.12, -1.445), (1.0, 1.0, -1.789), (-1.0, 1.0, -1.789), (1.0, 3.128, -1.789), (-1.0, 3.128, -1.789), (-1.0, -1.0, -1.741), (1.0, -1.0, -1.741), (-1.0, -3.12, -1.741), (1.0, -3.12, -1.741), (-1.0, -1.0, 0.5019), (-1.0, 1.0, 0.5019), (1.0, 1.0, 0.5019), (1.0, -1.0, 0.5019)], [], [(28, 1, 3, 29), (29, 3, 7, 30), (30, 7, 5, 31), (31, 5, 1, 28), (0, 9, 18, 16), (7, 3, 1, 5), (8, 10, 11, 9), (6, 10, 14, 12), (0, 2, 8, 9), (6, 4, 11, 10), (13, 12, 14, 15), (8, 2, 13, 15), (2, 6, 12, 13), (15, 14, 22, 23), (17, 16, 18, 19), (4, 0, 16, 17), (11, 4, 17, 19), (18, 9, 24, 26), (20, 21, 23, 22), (10, 8, 21, 20), (14, 10, 20, 22), (8, 15, 23, 21), (24, 25, 27, 26), (9, 11, 25, 24), (11, 19, 27, 25), (19, 18, 26, 27), (4, 31, 28, 0), (6, 30, 31, 4), (2, 29, 30, 6), (0, 28, 29, 2)])
me_cube_016.polygons.foreach_set('material_index', [0, 3, 3, 3, 1, 3, 2, 1, 1, 1, 2, 1, 2, 2, 2, 2, 1, 1, 2, 2, 1, 1, 2, 2, 1, 2, 0, 0, 0, 0])
_uv = me_cube_016.uv_layers.new(name='UVMap')
_uv.uv.foreach_set('vector', [0.5627, 0.0, 0.625, 0.0, 0.625, 0.25, 0.5627, 0.25, 0.5627, 0.25, 0.625, 0.25, 0.625, 0.5, 0.5627, 0.5, 0.5627, 0.5, 0.625, 0.5, 0.625, 0.75, 0.5627, 0.75, 0.5627, 0.75, 0.625, 0.75, 0.625, 1.0, 0.5627, 1.0, 0.375, 0.0, 0.375, 0.0, 0.375, 0.0, 0.375, 0.0, 0.625, 0.5, 0.875, 0.5, 0.875, 0.75, 0.625, 0.75, 0.125, 0.5, 0.375, 0.5, 0.375, 0.75, 0.125, 0.75, 0.375, 0.5, 0.375, 0.5, 0.375, 0.5, 0.375, 0.5, 0.375, 0.0, 0.375, 0.25, 0.375, 0.25, 0.375, 0.0, 0.375, 0.5, 0.375, 0.75, 0.375, 0.75, 0.375, 0.5, 0.375, 0.25, 0.375, 0.5, 0.375, 0.5, 0.375, 0.25, 0.375, 0.25, 0.375, 0.25, 0.375, 0.25, 0.375, 0.25, 0.375, 0.25, 0.375, 0.5, 0.375, 0.5, 0.375, 0.25, 0.375, 0.25, 0.375, 0.5, 0.375, 0.5, 0.375, 0.25, 0.375, 0.75, 0.375, 1.0, 0.375, 1.0, 0.375, 0.75, 0.375, 0.75, 0.375, 1.0, 0.375, 1.0, 0.375, 0.75, 0.375, 0.75, 0.375, 0.75, 0.375, 0.75, 0.375, 0.75, 0.375, 0.0, 0.375, 0.0, 0.375, 0.0, 0.375, 0.0, 0.375, 0.5, 0.125, 0.5, 0.125, 0.5, 0.375, 0.5, 0.375, 0.5, 0.125, 0.5, 0.125, 0.5, 0.375, 0.5, 0.375, 0.5, 0.375, 0.5, 0.375, 0.5, 0.375, 0.5, 0.375, 0.25, 0.375, 0.25, 0.375, 0.25, 0.375, 0.25, 0.125, 0.75, 0.375, 0.75, 0.375, 0.75, 0.125, 0.75, 0.125, 0.75, 0.375, 0.75, 0.375, 0.75, 0.125, 0.75, 0.375, 0.75, 0.375, 0.75, 0.375, 0.75, 0.375, 0.75, 0.375, 0.75, 0.375, 1.0, 0.375, 1.0, 0.375, 0.75, 0.375, 0.75, 0.5627, 0.75, 0.5627, 1.0, 0.375, 1.0, 0.375, 0.5, 0.5627, 0.5, 0.5627, 0.75, 0.375, 0.75, 0.375, 0.25, 0.5627, 0.25, 0.5627, 0.5, 0.375, 0.5, 0.375, 0.0, 0.5627, 0.0, 0.5627, 0.25, 0.375, 0.25])
me_cube_016.materials.append(mat_material_001)
me_cube_016.materials.append(mat_material_002)
me_cube_016.materials.append(mat_material_004)
me_cube_016.materials.append(mat_material_005)
me_cube_016.update()
me_plane = bpy.data.meshes.new('Plane')
me_plane.from_pydata([(-1.0, 0.0272, -4.49e-08), (1.0, 0.0272, -4.49e-08), (-1.0, 2.027, -4.49e-08), (1.0, 2.027, -4.49e-08)], [], [(0, 1, 3, 2)])
me_plane.polygons.foreach_set('material_index', [2])
_uv = me_plane.uv_layers.new(name='UVMap')
_uv.uv.foreach_set('vector', [0.0, 0.0, 1.0, 0.0, 1.0, 1.0, 0.0, 1.0])
me_plane.materials.append(mat_material_008)
me_plane.materials.append(None)
me_plane.materials.append(mat_material_009)
me_plane.update()
me_plane_001 = bpy.data.meshes.new('Plane.001')
me_plane_001.from_pydata([(-1.0, 0.0272, -4.49e-08), (1.0, 0.0272, -4.49e-08), (-1.0, 2.027, -4.49e-08), (1.0, 2.027, -4.49e-08)], [], [(0, 1, 3, 2)])
me_plane_001.polygons.foreach_set('material_index', [1])
_uv = me_plane_001.uv_layers.new(name='UVMap')
_uv.uv.foreach_set('vector', [0.0, 0.0, 1.0, 0.0, 1.0, 1.0, 0.0, 1.0])
me_plane_001.materials.append(mat_material_008)
me_plane_001.materials.append(mat_material_009)
me_plane_001.update()
me_plane_002 = bpy.data.meshes.new('Plane.002')
me_plane_002.from_pydata([(-1.0, 0.0272, -4.49e-08), (1.0, 0.0272, -4.49e-08), (-1.0, 2.027, -4.49e-08), (1.0, 2.027, -4.49e-08)], [], [(0, 1, 3, 2)])
me_plane_002.polygons.foreach_set('material_index', [1])
_uv = me_plane_002.uv_layers.new(name='UVMap')
_uv.uv.foreach_set('vector', [0.0, 0.0, 1.0, 0.0, 1.0, 1.0, 0.0, 1.0])
me_plane_002.materials.append(mat_material_008)
me_plane_002.materials.append(mat_material_009)
me_plane_002.update()

# ---- objects
ob_head = bpy.data.objects.new('Head', me_cube)
ob_body = bpy.data.objects.new('Body', me_cube_002)
ob_circuit = bpy.data.objects.new('Circuit', me_cube_007)
ob_eye1 = bpy.data.objects.new('Eye1', me_cube_009)
ob_eye2 = bpy.data.objects.new('Eye2', me_cube_010)
ob_leg1_001 = bpy.data.objects.new('Leg1.001', me_cube_017)
ob_leg1_002 = bpy.data.objects.new('Leg1.002', me_cube_020)
ob_light = bpy.data.objects.new('Light', light_light)
ob_camera = bpy.data.objects.new('Camera', cam_camera)
ob_cube2 = bpy.data.objects.new('Cube2', me_cube_008)
ob_cube2_001 = bpy.data.objects.new('Cube2.001', me_cube_011)
ob_leftarm = bpy.data.objects.new('LeftArm', me_cube_015)
ob_rightarm = bpy.data.objects.new('RightArm', me_cube_016)
ob_plane = bpy.data.objects.new('Plane', me_plane)
ob_plane_001 = bpy.data.objects.new('Plane.001', me_plane_001)
ob_plane_002 = bpy.data.objects.new('Plane.002', me_plane_002)

# ---- transforms, parenting, visibility, modifiers, constraints
ob_head.location = (0.0, 0.0, 3.804)
ob_head.scale = (0.6272, 0.3866, 0.3993)
ob_head.lock_rotations_4d = False
ob_head.empty_display_type = 'ARROWS'
ob_head.lineart.crease_threshold = 0.0
ob_body.location = (0.0, 0.0, 2.518)
ob_body.scale = (0.834, 0.5955, 0.8925)
ob_body.lock_rotations_4d = False
ob_body.empty_display_type = 'ARROWS'
ob_body.lineart.crease_threshold = 0.0
ob_circuit.location = (-0.01219, -0.6931, 2.704)
ob_circuit.rotation_euler = (-1.571, 1.571, 0.0)
ob_circuit.scale = (0.4086, 0.4838, -0.08475)
ob_eye1.location = (-0.2217, -0.449, 3.908)
ob_eye1.scale = (-0.08489, -0.08489, -0.08489)
ob_eye2.location = (0.263, -0.449, 3.908)
ob_eye2.scale = (-0.08489, -0.08489, -0.08489)
ob_leg1_001.location = (-0.3479, 0.0, 1.235)
ob_leg1_001.scale = (0.2194, 0.2653, -0.3894)
ob_leg1_002.location = (0.4051, 0.0, 1.235)
ob_leg1_002.scale = (0.2194, 0.2653, -0.3894)
ob_light.location = (-0.08755, -0.06251, 6.08)
ob_light.rotation_euler = (0.6503, 0.05522, 1.866)
ob_light.lock_rotations_4d = False
ob_light.empty_display_type = 'ARROWS'
ob_light.color = (0.0, 0.0, 0.0, 0.0)
ob_light.lineart.crease_threshold = 0.0
ob_camera.location = (7.359, -6.926, 7.867)
ob_camera.rotation_euler = (1.109, 0.0, 0.8149)
ob_camera.lock_rotations_4d = False
ob_camera.empty_display_type = 'ARROWS'
ob_camera.color = (0.0, 0.0, 0.0, 0.0)
ob_camera.display_type = 'WIRE'
ob_camera.lineart.crease_threshold = 0.0
ob_cube2.location = (-0.9123, 0.0, 2.599)
ob_cube2.rotation_euler = (-0.0, 1.571, 0.0)
ob_cube2.scale = (0.3824, 0.3824, -0.07503)
ob_cube2_001.location = (0.9072, 0.0, 2.599)
ob_cube2_001.rotation_euler = (-0.0, 1.571, 0.0)
ob_cube2_001.scale = (0.3824, 0.3824, -0.07503)
ob_leftarm.location = (1.091, -0.3295, 2.617)
ob_leftarm.rotation_euler = (1.571, -0.0, 0.0)
ob_leftarm.scale = (0.1104, 0.1566, -0.5007)
ob_rightarm.location = (-1.109, -0.3295, 2.617)
ob_rightarm.rotation_euler = (1.571, -0.0, 0.0)
ob_rightarm.scale = (0.1104, 0.1566, -0.5007)
ob_plane.location = (-0.2381, -0.78, 2.626)
ob_plane.rotation_euler = (1.571, -0.0, 0.0)
ob_plane.scale = (-0.07429, -0.07429, -0.07429)
ob_plane_001.location = (-0.01471, -0.78, 2.626)
ob_plane_001.rotation_euler = (1.571, -0.0, 0.0)
ob_plane_001.scale = (-0.07429, -0.07429, -0.07429)
ob_plane_002.location = (0.2062, -0.78, 2.626)
ob_plane_002.rotation_euler = (1.571, -0.0, 0.0)
ob_plane_002.scale = (-0.07429, -0.07429, -0.07429)

# ---- collection membership
scene.collection.objects.link(ob_head)
scene.collection.objects.link(ob_body)
scene.collection.objects.link(ob_circuit)
scene.collection.objects.link(ob_eye1)
scene.collection.objects.link(ob_eye2)
scene.collection.objects.link(ob_leg1_001)
scene.collection.objects.link(ob_leg1_002)
col_collection.objects.link(ob_light)
col_collection.objects.link(ob_camera)
col_arms.objects.link(ob_cube2)
col_arms.objects.link(ob_cube2_001)
col_arms.objects.link(ob_leftarm)
col_arms.objects.link(ob_rightarm)
col_arms.objects.link(ob_plane)
col_arms.objects.link(ob_plane_001)
col_arms.objects.link(ob_plane_002)

# ---- scene / render settings (as saved in the file)
scene.camera = ob_camera
scene.frame_start = 1; scene.frame_end = 250; scene.frame_set(1)
scene.render.engine = 'BLENDER_EEVEE_NEXT'
scene.cycles.sampling_pattern = 'TABULATED_SOBOL'
scene.cycles.use_light_tree = False
scene.view_settings.view_transform = 'Filmic'
bpy.context.view_layer.update()

